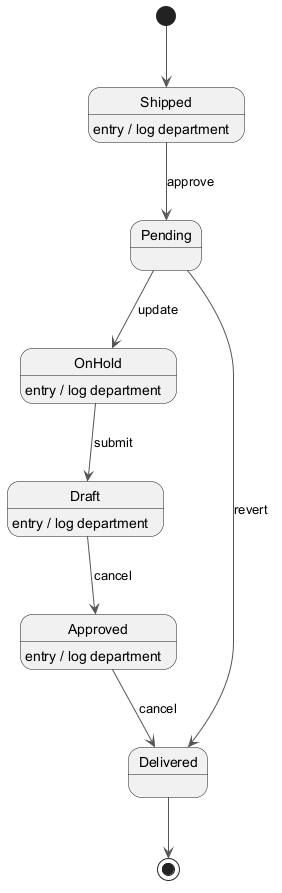

The diagram above was rendered by PlantUML. Its source (embedded in the PNG):
@startuml
skinparam backgroundColor #FFFFFF
skinparam classBackgroundColor #F3E5F5
skinparam classBorderColor #6A1B9A
skinparam ArrowColor #555555
[*] --> Shipped
Shipped --> Pending : approve
Shipped : entry / log department
Pending --> OnHold : update
OnHold --> Draft : submit
OnHold : entry / log department
Draft --> Approved : cancel
Draft : entry / log department
Approved --> Delivered : cancel
Approved : entry / log department
Pending --> Delivered : revert
Delivered --> [*]
@enduml